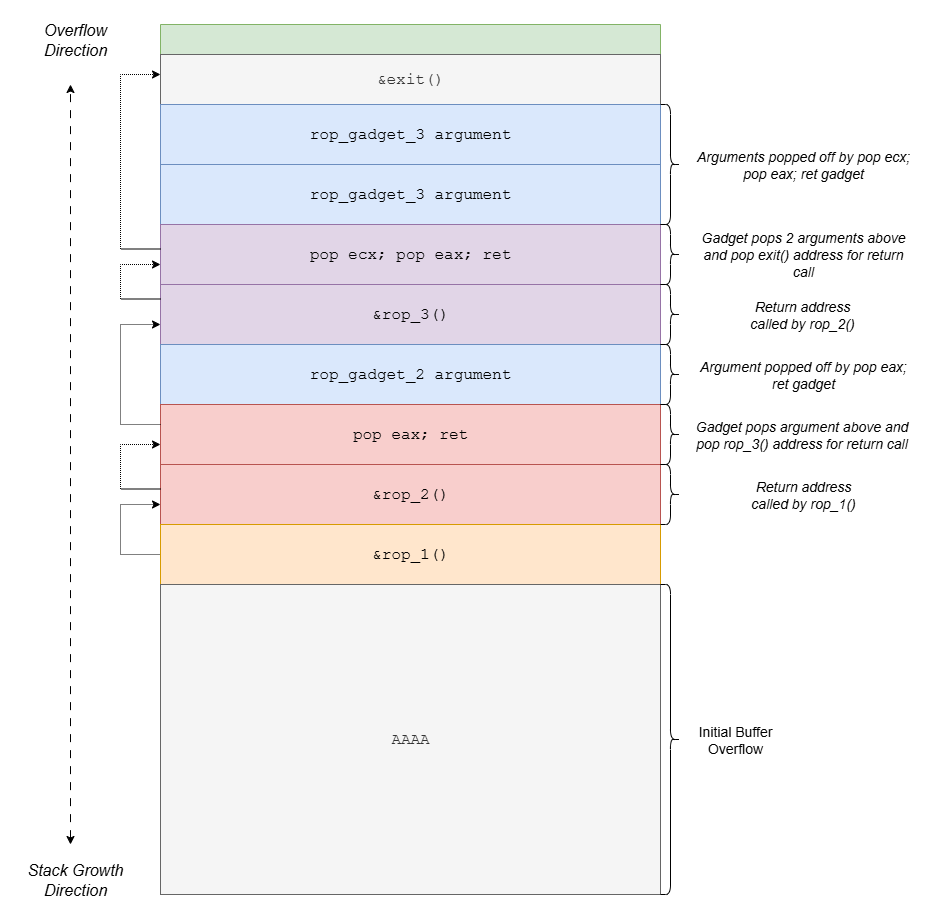

The diagram above was exported from draw.io. Its source (the exported page's mxGraphModel, read from the mxfile embedded in the PNG):
<mxGraphModel dx="1187" dy="1518" grid="1" gridSize="10" guides="1" tooltips="1" connect="1" arrows="1" fold="1" page="1" pageScale="1" pageWidth="827" pageHeight="1169" math="0" shadow="0">
  <root>
    <mxCell id="0" />
    <mxCell id="1" parent="0" />
    <mxCell id="Uhdtij8vT4BP9o70d3Ls-37" style="edgeStyle=none;curved=1;rounded=0;orthogonalLoop=1;jettySize=auto;html=1;exitX=0.25;exitY=0;exitDx=0;exitDy=0;fontSize=12;startSize=8;endSize=8;align=center;" parent="1" edge="1">
      <mxGeometry relative="1" as="geometry">
        <mxPoint x="341" y="340" as="sourcePoint" />
        <mxPoint x="341" y="340" as="targetPoint" />
      </mxGeometry>
    </mxCell>
    <mxCell id="Ys2oddXvihpY7WWDPwBo-10" value="" style="swimlane;fontStyle=0;childLayout=stackLayout;horizontal=1;startSize=30;horizontalStack=0;resizeParent=1;resizeParentMax=0;resizeLast=0;collapsible=1;marginBottom=0;whiteSpace=wrap;html=1;fontFamily=Courier New;fillColor=#d5e8d4;strokeColor=#82b366;fontSize=14;" vertex="1" parent="1">
      <mxGeometry x="170" y="120" width="500" height="870" as="geometry" />
    </mxCell>
    <mxCell id="Ys2oddXvihpY7WWDPwBo-17" value="&lt;font style=&quot;font-size: 16px;&quot;&gt;&amp;amp;exit()&lt;/font&gt;" style="text;strokeColor=#666666;fillColor=#f5f5f5;align=center;verticalAlign=middle;spacingLeft=4;spacingRight=4;overflow=hidden;points=[[0,0.5],[1,0.5]];portConstraint=eastwest;rotatable=0;whiteSpace=wrap;html=1;fontFamily=Courier New;fontSize=14;fontColor=#333333;" vertex="1" parent="Ys2oddXvihpY7WWDPwBo-10">
      <mxGeometry y="30" width="500" height="50" as="geometry" />
    </mxCell>
    <mxCell id="Ys2oddXvihpY7WWDPwBo-16" value="&lt;span style=&quot;font-size: 16px;&quot;&gt;rop_gadget_3 argument&lt;/span&gt;" style="text;strokeColor=#6c8ebf;fillColor=#dae8fc;align=center;verticalAlign=middle;spacingLeft=4;spacingRight=4;overflow=hidden;points=[[0,0.5],[1,0.5]];portConstraint=eastwest;rotatable=0;whiteSpace=wrap;html=1;fontFamily=Courier New;fontSize=14;" vertex="1" parent="Ys2oddXvihpY7WWDPwBo-10">
      <mxGeometry y="80" width="500" height="60" as="geometry" />
    </mxCell>
    <mxCell id="Ys2oddXvihpY7WWDPwBo-18" value="&lt;span style=&quot;font-size: 16px;&quot;&gt;rop_gadget_3 argument&lt;/span&gt;" style="text;strokeColor=#6c8ebf;fillColor=#dae8fc;align=center;verticalAlign=middle;spacingLeft=4;spacingRight=4;overflow=hidden;points=[[0,0.5],[1,0.5]];portConstraint=eastwest;rotatable=0;whiteSpace=wrap;html=1;fontFamily=Courier New;fontSize=14;" vertex="1" parent="Ys2oddXvihpY7WWDPwBo-10">
      <mxGeometry y="140" width="500" height="60" as="geometry" />
    </mxCell>
    <mxCell id="Ys2oddXvihpY7WWDPwBo-20" value="&lt;span style=&quot;font-size: 16px;&quot;&gt;pop ecx; pop eax; ret&lt;/span&gt;" style="text;strokeColor=#9673a6;fillColor=#e1d5e7;align=center;verticalAlign=middle;spacingLeft=4;spacingRight=4;overflow=hidden;points=[[0,0.5],[1,0.5]];portConstraint=eastwest;rotatable=0;whiteSpace=wrap;html=1;fontFamily=Courier New;fontSize=14;" vertex="1" parent="Ys2oddXvihpY7WWDPwBo-10">
      <mxGeometry y="200" width="500" height="60" as="geometry" />
    </mxCell>
    <mxCell id="Ys2oddXvihpY7WWDPwBo-22" value="&lt;span style=&quot;font-size: 16px;&quot;&gt;&amp;amp;rop_3()&lt;/span&gt;" style="text;strokeColor=#9673a6;fillColor=#e1d5e7;align=center;verticalAlign=middle;spacingLeft=4;spacingRight=4;overflow=hidden;points=[[0,0.5],[1,0.5]];portConstraint=eastwest;rotatable=0;whiteSpace=wrap;html=1;fontFamily=Courier New;fontSize=14;" vertex="1" parent="Ys2oddXvihpY7WWDPwBo-10">
      <mxGeometry y="260" width="500" height="60" as="geometry" />
    </mxCell>
    <mxCell id="Ys2oddXvihpY7WWDPwBo-21" value="&lt;span style=&quot;font-size: 16px;&quot;&gt;rop_gadget_2 argument&lt;/span&gt;" style="text;strokeColor=#6c8ebf;fillColor=#dae8fc;align=center;verticalAlign=middle;spacingLeft=4;spacingRight=4;overflow=hidden;points=[[0,0.5],[1,0.5]];portConstraint=eastwest;rotatable=0;whiteSpace=wrap;html=1;fontFamily=Courier New;fontSize=14;" vertex="1" parent="Ys2oddXvihpY7WWDPwBo-10">
      <mxGeometry y="320" width="500" height="60" as="geometry" />
    </mxCell>
    <mxCell id="Ys2oddXvihpY7WWDPwBo-23" value="&lt;span style=&quot;font-size: 16px;&quot;&gt;pop eax; ret&lt;/span&gt;" style="text;strokeColor=#b85450;fillColor=#f8cecc;align=center;verticalAlign=middle;spacingLeft=4;spacingRight=4;overflow=hidden;points=[[0,0.5],[1,0.5]];portConstraint=eastwest;rotatable=0;whiteSpace=wrap;html=1;fontFamily=Courier New;fontSize=14;" vertex="1" parent="Ys2oddXvihpY7WWDPwBo-10">
      <mxGeometry y="380" width="500" height="60" as="geometry" />
    </mxCell>
    <mxCell id="Ys2oddXvihpY7WWDPwBo-24" value="&lt;span style=&quot;font-size: 16px;&quot;&gt;&amp;amp;rop_2()&lt;/span&gt;" style="text;strokeColor=#b85450;fillColor=#f8cecc;align=center;verticalAlign=middle;spacingLeft=4;spacingRight=4;overflow=hidden;points=[[0,0.5],[1,0.5]];portConstraint=eastwest;rotatable=0;whiteSpace=wrap;html=1;fontFamily=Courier New;fontSize=14;" vertex="1" parent="Ys2oddXvihpY7WWDPwBo-10">
      <mxGeometry y="440" width="500" height="60" as="geometry" />
    </mxCell>
    <mxCell id="Ys2oddXvihpY7WWDPwBo-33" style="edgeStyle=orthogonalEdgeStyle;rounded=0;orthogonalLoop=1;jettySize=auto;html=1;dashed=1;dashPattern=1 1;" edge="1" parent="Ys2oddXvihpY7WWDPwBo-10" source="Ys2oddXvihpY7WWDPwBo-25">
      <mxGeometry relative="1" as="geometry">
        <mxPoint y="480" as="targetPoint" />
        <Array as="points">
          <mxPoint x="-40" y="530" />
          <mxPoint x="-40" y="480" />
        </Array>
      </mxGeometry>
    </mxCell>
    <mxCell id="Ys2oddXvihpY7WWDPwBo-25" value="&lt;span style=&quot;font-size: 16px;&quot;&gt;&amp;amp;rop_1()&lt;/span&gt;" style="text;strokeColor=#d79b00;fillColor=#ffe6cc;align=center;verticalAlign=middle;spacingLeft=4;spacingRight=4;overflow=hidden;points=[[0,0.5],[1,0.5]];portConstraint=eastwest;rotatable=0;whiteSpace=wrap;html=1;fontFamily=Courier New;fontSize=14;" vertex="1" parent="Ys2oddXvihpY7WWDPwBo-10">
      <mxGeometry y="500" width="500" height="60" as="geometry" />
    </mxCell>
    <mxCell id="Ys2oddXvihpY7WWDPwBo-27" value="&lt;span style=&quot;font-size: 16px;&quot;&gt;AAAA&lt;/span&gt;" style="text;strokeColor=#666666;fillColor=#f5f5f5;align=center;verticalAlign=middle;spacingLeft=4;spacingRight=4;overflow=hidden;points=[[0,0.5],[1,0.5]];portConstraint=eastwest;rotatable=0;whiteSpace=wrap;html=1;fontFamily=Courier New;fontSize=14;fontColor=#333333;" vertex="1" parent="Ys2oddXvihpY7WWDPwBo-10">
      <mxGeometry y="560" width="500" height="310" as="geometry" />
    </mxCell>
    <mxCell id="Ys2oddXvihpY7WWDPwBo-28" value="" style="shape=curlyBracket;whiteSpace=wrap;html=1;rounded=1;flipH=1;labelPosition=right;verticalLabelPosition=middle;align=left;verticalAlign=middle;" vertex="1" parent="1">
      <mxGeometry x="670" y="680" width="20" height="310" as="geometry" />
    </mxCell>
    <mxCell id="Ys2oddXvihpY7WWDPwBo-29" value="&lt;font style=&quot;font-size: 14px;&quot;&gt;Initial Buffer Overflow&lt;/font&gt;" style="text;html=1;align=center;verticalAlign=middle;whiteSpace=wrap;rounded=0;" vertex="1" parent="1">
      <mxGeometry x="690" y="820" width="110" height="30" as="geometry" />
    </mxCell>
    <mxCell id="Ys2oddXvihpY7WWDPwBo-30" value="" style="endArrow=classic;startArrow=classic;html=1;rounded=0;dashed=1;dashPattern=8 8;" edge="1" parent="1">
      <mxGeometry width="50" height="50" relative="1" as="geometry">
        <mxPoint x="80" y="940" as="sourcePoint" />
        <mxPoint x="80" y="180" as="targetPoint" />
        <Array as="points">
          <mxPoint x="80" y="630" />
        </Array>
      </mxGeometry>
    </mxCell>
    <mxCell id="Ys2oddXvihpY7WWDPwBo-31" value="&lt;font style=&quot;font-size: 16px;&quot;&gt;&lt;i&gt;Overflow Direction&lt;/i&gt;&lt;/font&gt;" style="text;html=1;align=center;verticalAlign=middle;whiteSpace=wrap;rounded=0;" vertex="1" parent="1">
      <mxGeometry x="30" y="120" width="110" height="30" as="geometry" />
    </mxCell>
    <mxCell id="Ys2oddXvihpY7WWDPwBo-32" value="&lt;font style=&quot;font-size: 16px;&quot;&gt;&lt;i&gt;Stack Growth&lt;/i&gt;&lt;/font&gt;&lt;div&gt;&lt;font style=&quot;font-size: 16px;&quot;&gt;&lt;i&gt;Direction&lt;/i&gt;&lt;/font&gt;&lt;/div&gt;" style="text;html=1;align=center;verticalAlign=middle;whiteSpace=wrap;rounded=0;" vertex="1" parent="1">
      <mxGeometry x="30" y="960" width="110" height="30" as="geometry" />
    </mxCell>
    <mxCell id="Ys2oddXvihpY7WWDPwBo-37" value="" style="shape=curlyBracket;whiteSpace=wrap;html=1;rounded=1;flipH=1;labelPosition=right;verticalLabelPosition=middle;align=left;verticalAlign=middle;" vertex="1" parent="1">
      <mxGeometry x="670" y="440" width="20" height="60" as="geometry" />
    </mxCell>
    <mxCell id="Ys2oddXvihpY7WWDPwBo-39" style="edgeStyle=orthogonalEdgeStyle;rounded=0;orthogonalLoop=1;jettySize=auto;html=1;dashed=1;dashPattern=1 1;" edge="1" parent="1">
      <mxGeometry relative="1" as="geometry">
        <mxPoint x="170" y="584.5" as="sourcePoint" />
        <mxPoint x="170" y="540" as="targetPoint" />
        <Array as="points">
          <mxPoint x="130" y="585" />
          <mxPoint x="130" y="540" />
          <mxPoint x="170" y="540" />
        </Array>
      </mxGeometry>
    </mxCell>
    <mxCell id="Ys2oddXvihpY7WWDPwBo-41" style="edgeStyle=orthogonalEdgeStyle;rounded=0;orthogonalLoop=1;jettySize=auto;html=1;dashed=1;dashPattern=1 1;" edge="1" parent="1">
      <mxGeometry relative="1" as="geometry">
        <mxPoint x="170" y="520" as="sourcePoint" />
        <mxPoint x="170" y="420" as="targetPoint" />
        <Array as="points">
          <mxPoint x="130" y="520" />
          <mxPoint x="130" y="420" />
          <mxPoint x="170" y="420" />
        </Array>
      </mxGeometry>
    </mxCell>
    <mxCell id="Ys2oddXvihpY7WWDPwBo-42" style="edgeStyle=orthogonalEdgeStyle;rounded=0;orthogonalLoop=1;jettySize=auto;html=1;dashed=1;dashPattern=1 1;" edge="1" parent="1">
      <mxGeometry relative="1" as="geometry">
        <mxPoint x="170" y="394.5" as="sourcePoint" />
        <mxPoint x="170" y="360" as="targetPoint" />
        <Array as="points">
          <mxPoint x="130" y="395" />
          <mxPoint x="130" y="360" />
          <mxPoint x="170" y="360" />
        </Array>
      </mxGeometry>
    </mxCell>
    <mxCell id="Ys2oddXvihpY7WWDPwBo-43" style="edgeStyle=orthogonalEdgeStyle;rounded=0;orthogonalLoop=1;jettySize=auto;html=1;dashed=1;dashPattern=1 1;" edge="1" parent="1" target="Ys2oddXvihpY7WWDPwBo-17">
      <mxGeometry relative="1" as="geometry">
        <mxPoint x="170" y="344.5" as="sourcePoint" />
        <mxPoint x="170" y="310" as="targetPoint" />
        <Array as="points">
          <mxPoint x="130" y="345" />
          <mxPoint x="130" y="170" />
        </Array>
      </mxGeometry>
    </mxCell>
    <mxCell id="Ys2oddXvihpY7WWDPwBo-46" value="" style="shape=curlyBracket;whiteSpace=wrap;html=1;rounded=1;flipH=1;labelPosition=right;verticalLabelPosition=middle;align=left;verticalAlign=middle;" vertex="1" parent="1">
      <mxGeometry x="670" y="500" width="20" height="60" as="geometry" />
    </mxCell>
    <mxCell id="Ys2oddXvihpY7WWDPwBo-47" value="" style="shape=curlyBracket;whiteSpace=wrap;html=1;rounded=1;flipH=1;labelPosition=right;verticalLabelPosition=middle;align=left;verticalAlign=middle;" vertex="1" parent="1">
      <mxGeometry x="670" y="380" width="20" height="60" as="geometry" />
    </mxCell>
    <mxCell id="Ys2oddXvihpY7WWDPwBo-48" value="" style="shape=curlyBracket;whiteSpace=wrap;html=1;rounded=1;flipH=1;labelPosition=right;verticalLabelPosition=middle;align=left;verticalAlign=middle;" vertex="1" parent="1">
      <mxGeometry x="670" y="320" width="20" height="60" as="geometry" />
    </mxCell>
    <mxCell id="Ys2oddXvihpY7WWDPwBo-49" value="" style="shape=curlyBracket;whiteSpace=wrap;html=1;rounded=1;flipH=1;labelPosition=right;verticalLabelPosition=middle;align=left;verticalAlign=middle;" vertex="1" parent="1">
      <mxGeometry x="670" y="200" width="20" height="120" as="geometry" />
    </mxCell>
    <mxCell id="Ys2oddXvihpY7WWDPwBo-50" value="&lt;i&gt;&lt;font style=&quot;font-size: 14px;&quot;&gt;Arguments popped off by pop ecx; pop eax; ret gadget&lt;/font&gt;&lt;/i&gt;" style="text;html=1;align=center;verticalAlign=middle;whiteSpace=wrap;rounded=0;" vertex="1" parent="1">
      <mxGeometry x="703" y="245" width="220" height="30" as="geometry" />
    </mxCell>
    <mxCell id="Ys2oddXvihpY7WWDPwBo-51" value="&lt;i&gt;&lt;font style=&quot;font-size: 14px;&quot;&gt;Gadget pops 2 arguments above and pop exit() address for return call&lt;/font&gt;&lt;/i&gt;" style="text;html=1;align=center;verticalAlign=middle;whiteSpace=wrap;rounded=0;" vertex="1" parent="1">
      <mxGeometry x="703" y="342.5" width="220" height="15" as="geometry" />
    </mxCell>
    <mxCell id="Ys2oddXvihpY7WWDPwBo-52" value="&lt;i&gt;&lt;font style=&quot;font-size: 14px;&quot;&gt;Return address called by rop_2()&lt;/font&gt;&lt;/i&gt;" style="text;html=1;align=center;verticalAlign=middle;whiteSpace=wrap;rounded=0;" vertex="1" parent="1">
      <mxGeometry x="746.5" y="402.5" width="130" height="15" as="geometry" />
    </mxCell>
    <mxCell id="Ys2oddXvihpY7WWDPwBo-53" value="&lt;i&gt;&lt;font style=&quot;font-size: 14px;&quot;&gt;Return address called by rop_1()&lt;/font&gt;&lt;/i&gt;" style="text;html=1;align=center;verticalAlign=middle;whiteSpace=wrap;rounded=0;" vertex="1" parent="1">
      <mxGeometry x="748" y="582.5" width="130" height="15" as="geometry" />
    </mxCell>
    <mxCell id="Ys2oddXvihpY7WWDPwBo-54" value="" style="shape=curlyBracket;whiteSpace=wrap;html=1;rounded=1;flipH=1;labelPosition=right;verticalLabelPosition=middle;align=left;verticalAlign=middle;" vertex="1" parent="1">
      <mxGeometry x="670" y="560" width="20" height="60" as="geometry" />
    </mxCell>
    <mxCell id="Ys2oddXvihpY7WWDPwBo-55" value="&lt;i&gt;&lt;font style=&quot;font-size: 14px;&quot;&gt;Gadget pops argument above and pop rop_3() address for return call&lt;/font&gt;&lt;/i&gt;" style="text;html=1;align=center;verticalAlign=middle;whiteSpace=wrap;rounded=0;" vertex="1" parent="1">
      <mxGeometry x="700" y="522.5" width="223" height="15" as="geometry" />
    </mxCell>
    <mxCell id="Ys2oddXvihpY7WWDPwBo-58" value="&lt;i&gt;&lt;font style=&quot;font-size: 14px;&quot;&gt;Argument popped off by pop eax; ret gadget&lt;/font&gt;&lt;/i&gt;" style="text;html=1;align=center;verticalAlign=middle;whiteSpace=wrap;rounded=0;" vertex="1" parent="1">
      <mxGeometry x="703" y="455" width="220" height="30" as="geometry" />
    </mxCell>
  </root>
</mxGraphModel>